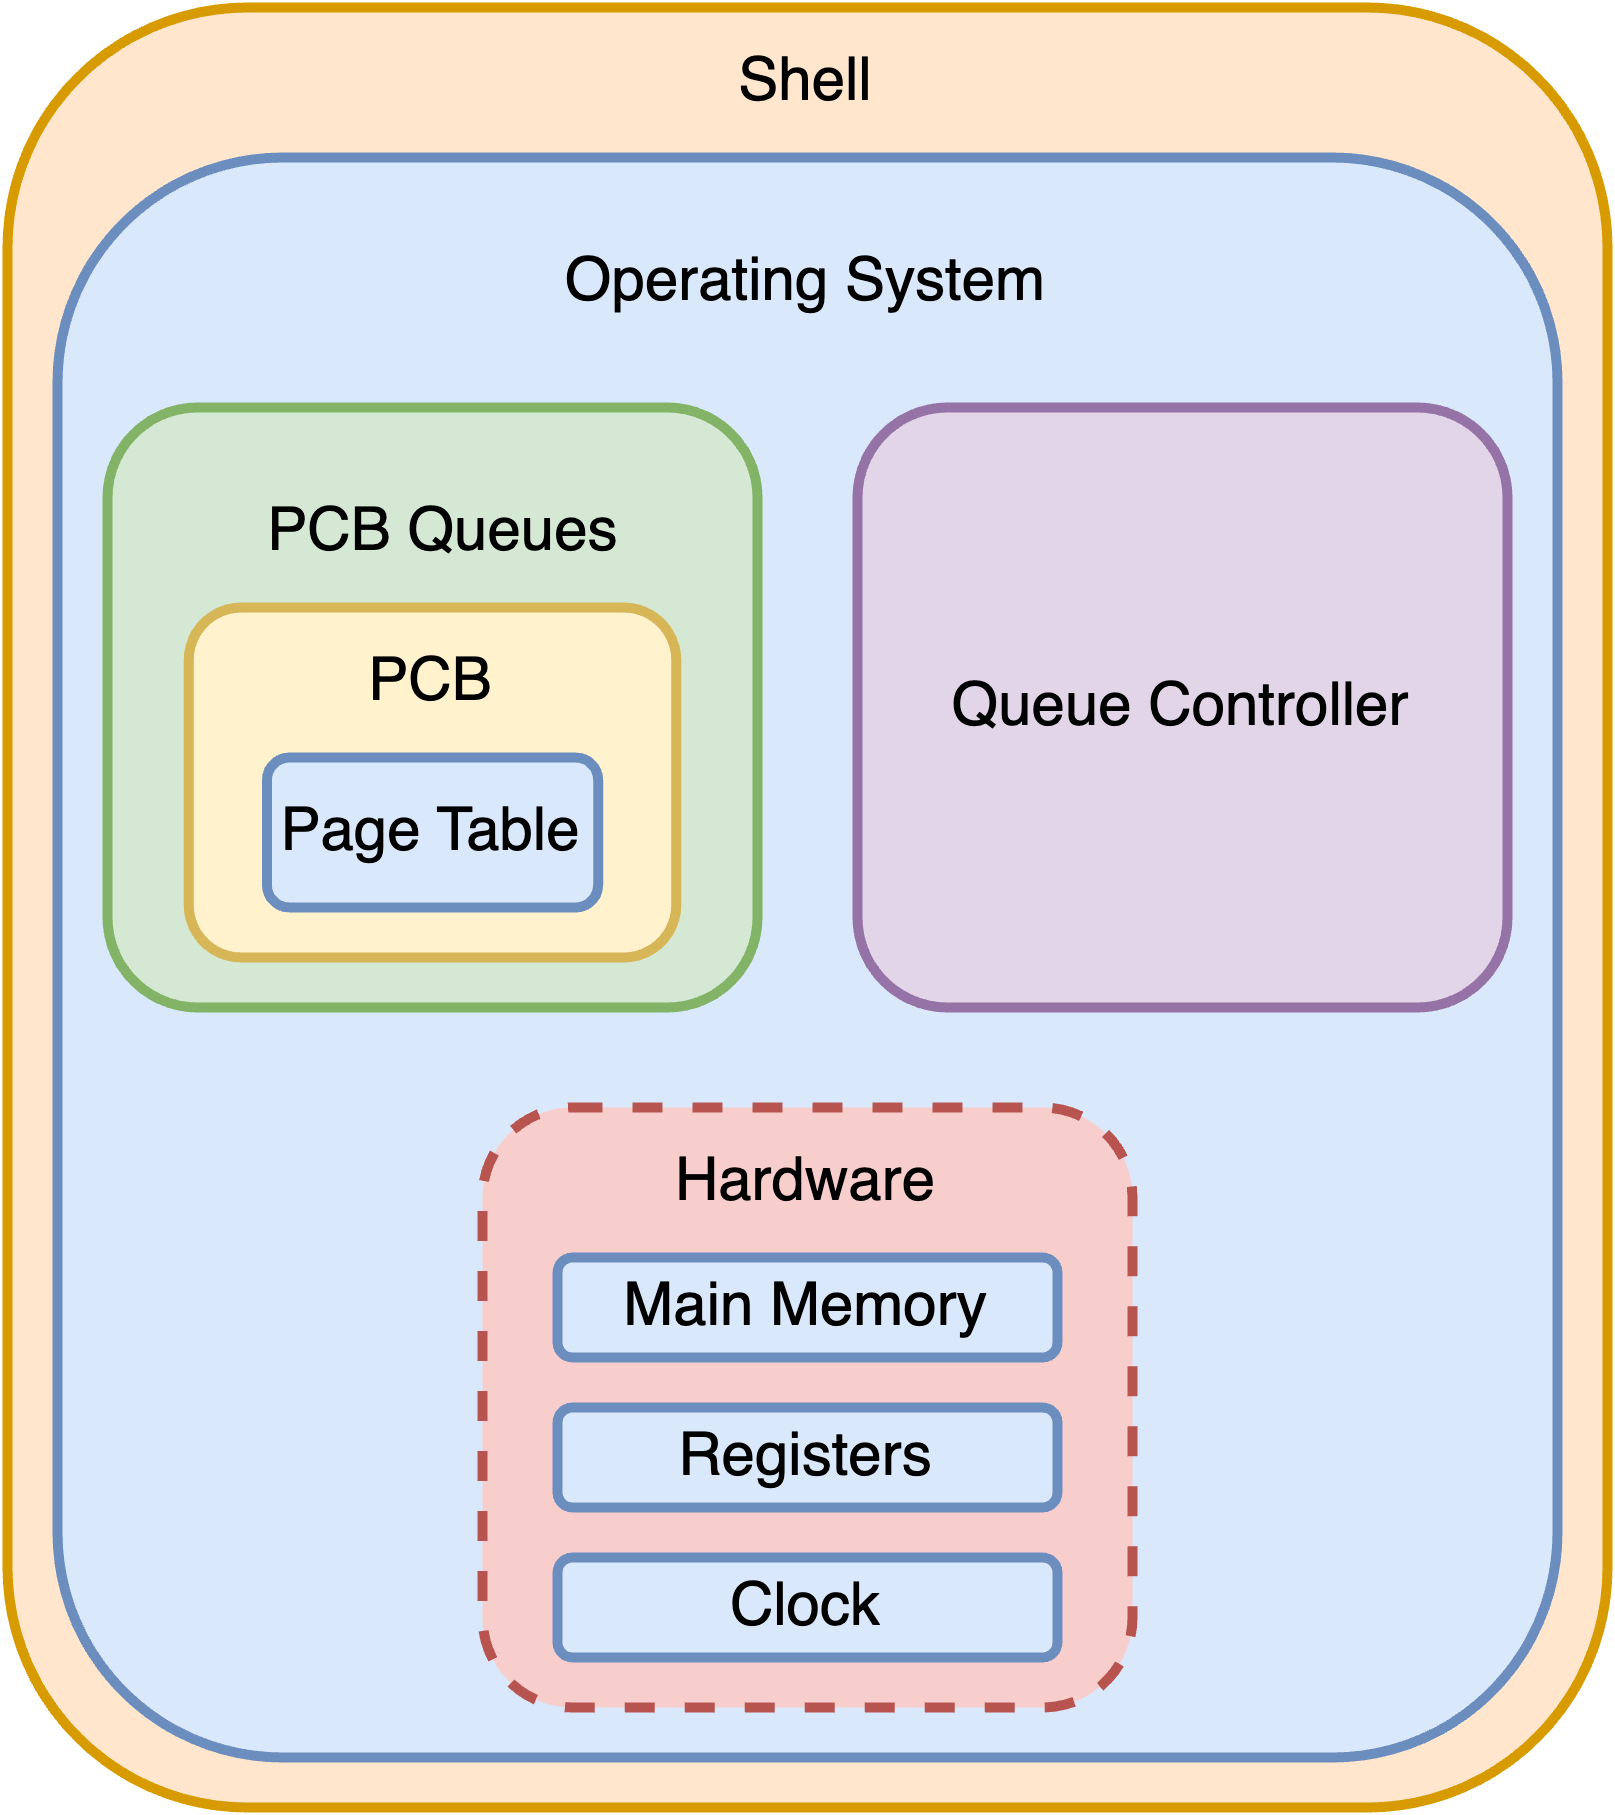

The diagram above was exported from draw.io. Its source (the exported page's mxGraphModel, read from the mxfile embedded in the PNG):
<mxGraphModel dx="659" dy="437" grid="1" gridSize="10" guides="1" tooltips="1" connect="1" arrows="1" fold="1" page="1" pageScale="1" pageWidth="1100" pageHeight="850" math="0" shadow="0">
  <root>
    <mxCell id="0" />
    <mxCell id="1" parent="0" />
    <mxCell id="8luaViGHft5BzCRxsWst-1" value="" style="rounded=1;whiteSpace=wrap;html=1;strokeWidth=2;fillColor=#ffe6cc;strokeColor=#d79b00;" vertex="1" parent="1">
      <mxGeometry x="160" y="200" width="320" height="360" as="geometry" />
    </mxCell>
    <mxCell id="8luaViGHft5BzCRxsWst-2" value="" style="rounded=1;whiteSpace=wrap;html=1;strokeWidth=2;fillColor=#dae8fc;strokeColor=#6c8ebf;" vertex="1" parent="1">
      <mxGeometry x="170" y="230" width="300" height="320" as="geometry" />
    </mxCell>
    <mxCell id="8luaViGHft5BzCRxsWst-3" value="" style="rounded=1;whiteSpace=wrap;html=1;strokeWidth=2;fillColor=#d5e8d4;strokeColor=#82b366;" vertex="1" parent="1">
      <mxGeometry x="180" y="280" width="130" height="120" as="geometry" />
    </mxCell>
    <mxCell id="8luaViGHft5BzCRxsWst-7" value="Queue Controller" style="rounded=1;whiteSpace=wrap;html=1;strokeWidth=2;fillColor=#e1d5e7;strokeColor=#9673a6;" vertex="1" parent="1">
      <mxGeometry x="330" y="280" width="130" height="120" as="geometry" />
    </mxCell>
    <mxCell id="8luaViGHft5BzCRxsWst-8" value="" style="rounded=1;whiteSpace=wrap;html=1;strokeWidth=2;fillColor=#f8cecc;strokeColor=#b85450;dashed=1;" vertex="1" parent="1">
      <mxGeometry x="255" y="420" width="130" height="120" as="geometry" />
    </mxCell>
    <mxCell id="8luaViGHft5BzCRxsWst-9" value="Main Memory" style="rounded=1;whiteSpace=wrap;html=1;strokeWidth=2;fillColor=#dae8fc;strokeColor=#6c8ebf;" vertex="1" parent="1">
      <mxGeometry x="270" y="450" width="100" height="20" as="geometry" />
    </mxCell>
    <mxCell id="8luaViGHft5BzCRxsWst-10" value="Hardware" style="text;html=1;strokeColor=none;fillColor=none;align=center;verticalAlign=middle;whiteSpace=wrap;rounded=0;" vertex="1" parent="1">
      <mxGeometry x="290" y="420" width="60" height="30" as="geometry" />
    </mxCell>
    <mxCell id="8luaViGHft5BzCRxsWst-11" value="Registers" style="rounded=1;whiteSpace=wrap;html=1;strokeWidth=2;fillColor=#dae8fc;strokeColor=#6c8ebf;" vertex="1" parent="1">
      <mxGeometry x="270" y="480" width="100" height="20" as="geometry" />
    </mxCell>
    <mxCell id="8luaViGHft5BzCRxsWst-12" value="PCB Queues" style="text;html=1;strokeColor=none;fillColor=none;align=center;verticalAlign=middle;whiteSpace=wrap;rounded=0;" vertex="1" parent="1">
      <mxGeometry x="205" y="290" width="85" height="30" as="geometry" />
    </mxCell>
    <mxCell id="8luaViGHft5BzCRxsWst-13" value="Shell" style="text;html=1;strokeColor=none;fillColor=none;align=center;verticalAlign=middle;whiteSpace=wrap;rounded=0;" vertex="1" parent="1">
      <mxGeometry x="290" y="200" width="60" height="30" as="geometry" />
    </mxCell>
    <mxCell id="8luaViGHft5BzCRxsWst-14" value="Operating System" style="text;html=1;strokeColor=none;fillColor=none;align=center;verticalAlign=middle;whiteSpace=wrap;rounded=0;" vertex="1" parent="1">
      <mxGeometry x="270" y="240" width="100" height="30" as="geometry" />
    </mxCell>
    <mxCell id="8luaViGHft5BzCRxsWst-16" value="" style="rounded=1;whiteSpace=wrap;html=1;strokeWidth=2;fillColor=#fff2cc;strokeColor=#d6b656;" vertex="1" parent="1">
      <mxGeometry x="196.25" y="320" width="97.5" height="70" as="geometry" />
    </mxCell>
    <mxCell id="8luaViGHft5BzCRxsWst-17" value="Clock" style="rounded=1;whiteSpace=wrap;html=1;strokeWidth=2;fillColor=#dae8fc;strokeColor=#6c8ebf;" vertex="1" parent="1">
      <mxGeometry x="270" y="510" width="100" height="20" as="geometry" />
    </mxCell>
    <mxCell id="8luaViGHft5BzCRxsWst-15" value="Page Table" style="rounded=1;whiteSpace=wrap;html=1;strokeWidth=2;fillColor=#dae8fc;strokeColor=#6c8ebf;" vertex="1" parent="1">
      <mxGeometry x="211.88" y="350" width="66.25" height="30" as="geometry" />
    </mxCell>
    <mxCell id="8luaViGHft5BzCRxsWst-19" value="PCB" style="text;html=1;strokeColor=none;fillColor=none;align=center;verticalAlign=middle;whiteSpace=wrap;rounded=0;" vertex="1" parent="1">
      <mxGeometry x="195" y="320" width="100" height="30" as="geometry" />
    </mxCell>
  </root>
</mxGraphModel>